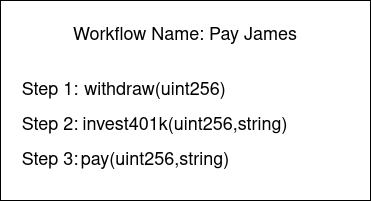

The diagram above was exported from draw.io. Its source (the exported page's mxGraphModel, read from the mxfile embedded in the PNG):
<mxGraphModel dx="1350" dy="660" grid="1" gridSize="10" guides="1" tooltips="1" connect="1" arrows="1" fold="1" page="1" pageScale="1" pageWidth="850" pageHeight="1100" math="0" shadow="0">
  <root>
    <mxCell id="0" />
    <mxCell id="1" parent="0" />
    <mxCell id="UX8igYxnzakHNuwbuA6x-1" value="" style="rounded=0;whiteSpace=wrap;html=1;" vertex="1" parent="1">
      <mxGeometry x="90" y="110" width="370" height="200" as="geometry" />
    </mxCell>
    <mxCell id="UX8igYxnzakHNuwbuA6x-2" value="&lt;font style=&quot;font-size: 18px&quot;&gt;Workflow Name: Pay James&lt;/font&gt;" style="text;html=1;strokeColor=none;fillColor=none;align=center;verticalAlign=middle;whiteSpace=wrap;rounded=0;" vertex="1" parent="1">
      <mxGeometry x="155" y="130" width="240" height="30" as="geometry" />
    </mxCell>
    <mxCell id="UX8igYxnzakHNuwbuA6x-3" value="&lt;font style=&quot;font-size: 18px&quot;&gt;withdraw(uint256)&lt;/font&gt;" style="text;html=1;strokeColor=none;fillColor=none;align=center;verticalAlign=middle;whiteSpace=wrap;rounded=0;" vertex="1" parent="1">
      <mxGeometry x="170" y="175" width="150" height="50" as="geometry" />
    </mxCell>
    <mxCell id="UX8igYxnzakHNuwbuA6x-4" value="&lt;font style=&quot;font-size: 18px&quot;&gt;Step 1:&lt;/font&gt;" style="text;html=1;strokeColor=none;fillColor=none;align=center;verticalAlign=middle;whiteSpace=wrap;rounded=0;" vertex="1" parent="1">
      <mxGeometry x="100" y="190" width="80" height="20" as="geometry" />
    </mxCell>
    <mxCell id="UX8igYxnzakHNuwbuA6x-5" value="&lt;font style=&quot;font-size: 18px&quot;&gt;invest401k(uint256,string)&lt;/font&gt;" style="text;html=1;strokeColor=none;fillColor=none;align=center;verticalAlign=middle;whiteSpace=wrap;rounded=0;" vertex="1" parent="1">
      <mxGeometry x="170" y="220" width="210" height="30" as="geometry" />
    </mxCell>
    <mxCell id="UX8igYxnzakHNuwbuA6x-6" value="&lt;font style=&quot;font-size: 18px&quot;&gt;Step 2:&lt;/font&gt;" style="text;html=1;strokeColor=none;fillColor=none;align=center;verticalAlign=middle;whiteSpace=wrap;rounded=0;" vertex="1" parent="1">
      <mxGeometry x="100" y="225" width="80" height="20" as="geometry" />
    </mxCell>
    <mxCell id="UX8igYxnzakHNuwbuA6x-9" value="&lt;font style=&quot;font-size: 18px&quot;&gt;Step 3:&lt;/font&gt;" style="text;html=1;strokeColor=none;fillColor=none;align=center;verticalAlign=middle;whiteSpace=wrap;rounded=0;" vertex="1" parent="1">
      <mxGeometry x="100" y="260" width="80" height="20" as="geometry" />
    </mxCell>
    <mxCell id="UX8igYxnzakHNuwbuA6x-10" value="&lt;font style=&quot;font-size: 18px&quot;&gt;pay(uint256,string)&lt;/font&gt;" style="text;html=1;strokeColor=none;fillColor=none;align=center;verticalAlign=middle;whiteSpace=wrap;rounded=0;" vertex="1" parent="1">
      <mxGeometry x="170" y="245" width="150" height="50" as="geometry" />
    </mxCell>
  </root>
</mxGraphModel>